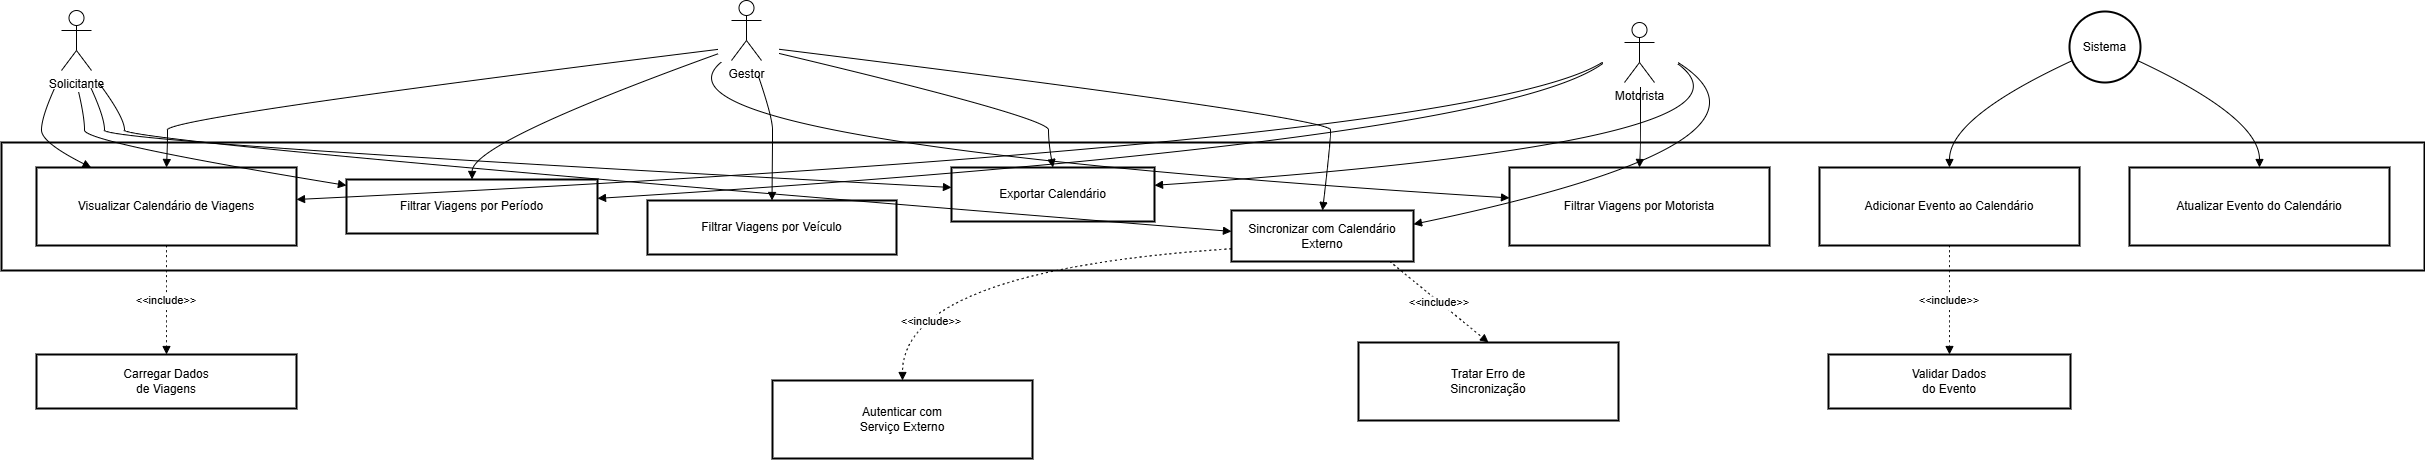

The diagram above was exported from draw.io. Its source (the exported page's mxGraphModel, read from the mxfile embedded in the PNG):
<mxGraphModel dx="1489" dy="840" grid="1" gridSize="10" guides="1" tooltips="1" connect="1" arrows="1" fold="1" page="1" pageScale="1" pageWidth="827" pageHeight="1169" math="0" shadow="0">
  <root>
    <mxCell id="0" />
    <mxCell id="1" parent="0" />
    <mxCell id="KiaBWQ_Wn1TxJdspiB7a-1" value="&#10;" style="whiteSpace=wrap;strokeWidth=2;" vertex="1" parent="1">
      <mxGeometry x="20" y="162" width="2423" height="128" as="geometry" />
    </mxCell>
    <mxCell id="KiaBWQ_Wn1TxJdspiB7a-5" value="Sistema" style="ellipse;aspect=fixed;strokeWidth=2;whiteSpace=wrap;" vertex="1" parent="1">
      <mxGeometry x="2088" y="31" width="71" height="71" as="geometry" />
    </mxCell>
    <mxCell id="KiaBWQ_Wn1TxJdspiB7a-6" value="Visualizar Calendário de Viagens" style="whiteSpace=wrap;strokeWidth=2;" vertex="1" parent="1">
      <mxGeometry x="55" y="187" width="260" height="78" as="geometry" />
    </mxCell>
    <mxCell id="KiaBWQ_Wn1TxJdspiB7a-7" value="Filtrar Viagens por Período" style="whiteSpace=wrap;strokeWidth=2;" vertex="1" parent="1">
      <mxGeometry x="365" y="199" width="251" height="54" as="geometry" />
    </mxCell>
    <mxCell id="KiaBWQ_Wn1TxJdspiB7a-8" value="Filtrar Viagens por Motorista" style="whiteSpace=wrap;strokeWidth=2;" vertex="1" parent="1">
      <mxGeometry x="1528" y="187" width="260" height="78" as="geometry" />
    </mxCell>
    <mxCell id="KiaBWQ_Wn1TxJdspiB7a-9" value="Filtrar Viagens por Veículo" style="whiteSpace=wrap;strokeWidth=2;" vertex="1" parent="1">
      <mxGeometry x="666" y="220" width="249" height="54" as="geometry" />
    </mxCell>
    <mxCell id="KiaBWQ_Wn1TxJdspiB7a-10" value="Adicionar Evento ao Calendário" style="whiteSpace=wrap;strokeWidth=2;" vertex="1" parent="1">
      <mxGeometry x="1838" y="187" width="260" height="78" as="geometry" />
    </mxCell>
    <mxCell id="KiaBWQ_Wn1TxJdspiB7a-11" value="Atualizar Evento do Calendário" style="whiteSpace=wrap;strokeWidth=2;" vertex="1" parent="1">
      <mxGeometry x="2148" y="187" width="260" height="78" as="geometry" />
    </mxCell>
    <mxCell id="KiaBWQ_Wn1TxJdspiB7a-12" value="Sincronizar com Calendário Externo" style="whiteSpace=wrap;strokeWidth=2;" vertex="1" parent="1">
      <mxGeometry x="1250" y="230" width="182" height="51" as="geometry" />
    </mxCell>
    <mxCell id="KiaBWQ_Wn1TxJdspiB7a-13" value="Exportar Calendário" style="whiteSpace=wrap;strokeWidth=2;" vertex="1" parent="1">
      <mxGeometry x="970" y="187" width="203" height="54" as="geometry" />
    </mxCell>
    <mxCell id="KiaBWQ_Wn1TxJdspiB7a-14" value="Carregar Dados&#10;de Viagens" style="whiteSpace=wrap;strokeWidth=2;" vertex="1" parent="1">
      <mxGeometry x="55" y="374" width="260" height="54" as="geometry" />
    </mxCell>
    <mxCell id="KiaBWQ_Wn1TxJdspiB7a-15" value="Validar Dados&#10;do Evento" style="whiteSpace=wrap;strokeWidth=2;" vertex="1" parent="1">
      <mxGeometry x="1847" y="374" width="242" height="54" as="geometry" />
    </mxCell>
    <mxCell id="KiaBWQ_Wn1TxJdspiB7a-16" value="Autenticar com&#10;Serviço Externo" style="whiteSpace=wrap;strokeWidth=2;" vertex="1" parent="1">
      <mxGeometry x="791" y="400" width="260" height="78" as="geometry" />
    </mxCell>
    <mxCell id="KiaBWQ_Wn1TxJdspiB7a-17" value="Tratar Erro de&#10;Sincronização" style="whiteSpace=wrap;strokeWidth=2;" vertex="1" parent="1">
      <mxGeometry x="1377" y="362" width="260" height="78" as="geometry" />
    </mxCell>
    <mxCell id="KiaBWQ_Wn1TxJdspiB7a-18" value="" style="curved=1;startArrow=none;endArrow=block;exitX=0.29;exitY=1;entryX=0.21;entryY=0;rounded=0;" edge="1" parent="1" target="KiaBWQ_Wn1TxJdspiB7a-6">
      <mxGeometry relative="1" as="geometry">
        <Array as="points">
          <mxPoint x="60" y="137" />
          <mxPoint x="60" y="162" />
        </Array>
        <mxPoint x="72.68665584001064" y="108.61746254766592" as="sourcePoint" />
      </mxGeometry>
    </mxCell>
    <mxCell id="KiaBWQ_Wn1TxJdspiB7a-19" value="" style="curved=1;startArrow=none;endArrow=block;exitX=0.59;exitY=1;entryX=0;entryY=0.11;rounded=0;" edge="1" parent="1" target="KiaBWQ_Wn1TxJdspiB7a-7">
      <mxGeometry relative="1" as="geometry">
        <Array as="points">
          <mxPoint x="103" y="137" />
          <mxPoint x="103" y="162" />
        </Array>
        <mxPoint x="97.101336492585" y="111.44855355254299" as="sourcePoint" />
      </mxGeometry>
    </mxCell>
    <mxCell id="KiaBWQ_Wn1TxJdspiB7a-20" value="" style="curved=1;startArrow=none;endArrow=block;exitX=0.74;exitY=1;entryX=0;entryY=0.37;rounded=0;" edge="1" parent="1" target="KiaBWQ_Wn1TxJdspiB7a-13">
      <mxGeometry relative="1" as="geometry">
        <Array as="points">
          <mxPoint x="123" y="137" />
          <mxPoint x="123" y="162" />
        </Array>
        <mxPoint x="109.52395830660498" y="107.65111105409073" as="sourcePoint" />
      </mxGeometry>
    </mxCell>
    <mxCell id="KiaBWQ_Wn1TxJdspiB7a-21" value="" style="curved=1;startArrow=none;endArrow=block;exitX=0;exitY=0.56;entryX=0.5;entryY=0;rounded=0;" edge="1" parent="1" target="KiaBWQ_Wn1TxJdspiB7a-6">
      <mxGeometry relative="1" as="geometry">
        <Array as="points">
          <mxPoint x="186" y="137" />
          <mxPoint x="186" y="162" />
        </Array>
        <mxPoint x="736.1396403495892" y="68.93908187146769" as="sourcePoint" />
      </mxGeometry>
    </mxCell>
    <mxCell id="KiaBWQ_Wn1TxJdspiB7a-22" value="" style="curved=1;startArrow=none;endArrow=block;exitX=0;exitY=0.63;entryX=0.5;entryY=-0.01;rounded=0;" edge="1" parent="1" target="KiaBWQ_Wn1TxJdspiB7a-7">
      <mxGeometry relative="1" as="geometry">
        <Array as="points">
          <mxPoint x="491" y="162" />
        </Array>
        <mxPoint x="736.8430073447494" y="73.18023634648841" as="sourcePoint" />
      </mxGeometry>
    </mxCell>
    <mxCell id="KiaBWQ_Wn1TxJdspiB7a-23" value="" style="curved=1;startArrow=none;endArrow=block;exitX=0;exitY=0.78;entryX=0;entryY=0.39;rounded=0;" edge="1" parent="1" target="KiaBWQ_Wn1TxJdspiB7a-8">
      <mxGeometry relative="1" as="geometry">
        <Array as="points">
          <mxPoint x="641" y="162" />
        </Array>
        <mxPoint x="740.0844625941227" y="81.38030708907286" as="sourcePoint" />
      </mxGeometry>
    </mxCell>
    <mxCell id="KiaBWQ_Wn1TxJdspiB7a-24" value="" style="curved=1;startArrow=none;endArrow=block;exitX=0.67;exitY=1;entryX=0.5;entryY=-0.01;rounded=0;" edge="1" parent="1" target="KiaBWQ_Wn1TxJdspiB7a-9">
      <mxGeometry relative="1" as="geometry">
        <Array as="points">
          <mxPoint x="791" y="137" />
          <mxPoint x="791" y="162" />
        </Array>
        <mxPoint x="776.8030607464693" y="95.40918223940685" as="sourcePoint" />
      </mxGeometry>
    </mxCell>
    <mxCell id="KiaBWQ_Wn1TxJdspiB7a-25" value="" style="curved=1;startArrow=none;endArrow=block;exitX=1.01;exitY=0.62;entryX=0.5;entryY=-0.01;rounded=0;" edge="1" parent="1" target="KiaBWQ_Wn1TxJdspiB7a-13">
      <mxGeometry relative="1" as="geometry">
        <Array as="points">
          <mxPoint x="1067" y="137" />
          <mxPoint x="1067" y="162" />
        </Array>
        <mxPoint x="797.2291185295321" y="72.87025421125725" as="sourcePoint" />
      </mxGeometry>
    </mxCell>
    <mxCell id="KiaBWQ_Wn1TxJdspiB7a-26" value="" style="curved=1;startArrow=none;endArrow=block;exitX=-0.01;exitY=0.71;entryX=1;entryY=0.41;rounded=0;" edge="1" parent="1" target="KiaBWQ_Wn1TxJdspiB7a-6">
      <mxGeometry relative="1" as="geometry">
        <Array as="points">
          <mxPoint x="1494" y="162" />
        </Array>
        <mxPoint x="1621.1153098707064" y="81.67642350177653" as="sourcePoint" />
      </mxGeometry>
    </mxCell>
    <mxCell id="KiaBWQ_Wn1TxJdspiB7a-27" value="" style="curved=1;startArrow=none;endArrow=block;exitX=-0.01;exitY=0.74;entryX=1;entryY=0.35;rounded=0;" edge="1" parent="1" target="KiaBWQ_Wn1TxJdspiB7a-7">
      <mxGeometry relative="1" as="geometry">
        <Array as="points">
          <mxPoint x="1514" y="162" />
        </Array>
        <mxPoint x="1621.587117694905" y="82.77129206780103" as="sourcePoint" />
      </mxGeometry>
    </mxCell>
    <mxCell id="KiaBWQ_Wn1TxJdspiB7a-28" value="" style="curved=1;startArrow=none;endArrow=block;exitX=0.49;exitY=1;entryX=0.5;entryY=0;rounded=0;" edge="1" parent="1" target="KiaBWQ_Wn1TxJdspiB7a-8">
      <mxGeometry relative="1" as="geometry">
        <Array as="points">
          <mxPoint x="1659" y="162" />
        </Array>
        <mxPoint x="1658.9999999999995" y="107.00000000000023" as="sourcePoint" />
      </mxGeometry>
    </mxCell>
    <mxCell id="KiaBWQ_Wn1TxJdspiB7a-29" value="" style="curved=1;startArrow=none;endArrow=block;exitX=0.99;exitY=0.74;entryX=1;entryY=0.33;rounded=0;" edge="1" parent="1" target="KiaBWQ_Wn1TxJdspiB7a-13">
      <mxGeometry relative="1" as="geometry">
        <Array as="points">
          <mxPoint x="1803" y="162" />
        </Array>
        <mxPoint x="1696.1873676776627" y="83.26556356462936" as="sourcePoint" />
      </mxGeometry>
    </mxCell>
    <mxCell id="KiaBWQ_Wn1TxJdspiB7a-30" value="" style="curved=1;startArrow=none;endArrow=block;exitX=0;exitY=0.72;entryX=0.5;entryY=0;rounded=0;" edge="1" parent="1" source="KiaBWQ_Wn1TxJdspiB7a-5" target="KiaBWQ_Wn1TxJdspiB7a-10">
      <mxGeometry relative="1" as="geometry">
        <Array as="points">
          <mxPoint x="1968" y="137" />
        </Array>
      </mxGeometry>
    </mxCell>
    <mxCell id="KiaBWQ_Wn1TxJdspiB7a-31" value="" style="curved=1;startArrow=none;endArrow=block;exitX=1;exitY=0.72;entryX=0.5;entryY=0;rounded=0;" edge="1" parent="1" source="KiaBWQ_Wn1TxJdspiB7a-5" target="KiaBWQ_Wn1TxJdspiB7a-11">
      <mxGeometry relative="1" as="geometry">
        <Array as="points">
          <mxPoint x="2278" y="137" />
        </Array>
      </mxGeometry>
    </mxCell>
    <mxCell id="KiaBWQ_Wn1TxJdspiB7a-32" value="" style="curved=1;startArrow=none;endArrow=block;exitX=0.88;exitY=1;entryX=0;entryY=0.41;rounded=0;" edge="1" parent="1" target="KiaBWQ_Wn1TxJdspiB7a-12">
      <mxGeometry relative="1" as="geometry">
        <Array as="points">
          <mxPoint x="143" y="137" />
          <mxPoint x="143" y="162" />
        </Array>
        <mxPoint x="117.60000000000582" y="102.80000000000791" as="sourcePoint" />
      </mxGeometry>
    </mxCell>
    <mxCell id="KiaBWQ_Wn1TxJdspiB7a-33" value="" style="curved=1;startArrow=none;endArrow=block;exitX=1.01;exitY=0.56;entryX=0.5;entryY=0;rounded=0;" edge="1" parent="1" target="KiaBWQ_Wn1TxJdspiB7a-12">
      <mxGeometry relative="1" as="geometry">
        <Array as="points">
          <mxPoint x="1349" y="137" />
          <mxPoint x="1349" y="162" />
        </Array>
        <mxPoint x="797.8726894005131" y="68.80660812731946" as="sourcePoint" />
      </mxGeometry>
    </mxCell>
    <mxCell id="KiaBWQ_Wn1TxJdspiB7a-34" value="" style="curved=1;startArrow=none;endArrow=block;exitX=0.99;exitY=0.71;entryX=1;entryY=0.27;rounded=0;" edge="1" parent="1" target="KiaBWQ_Wn1TxJdspiB7a-12">
      <mxGeometry relative="1" as="geometry">
        <Array as="points">
          <mxPoint x="1823" y="162" />
        </Array>
        <mxPoint x="1696.6849462307232" y="82.15069124173885" as="sourcePoint" />
      </mxGeometry>
    </mxCell>
    <mxCell id="KiaBWQ_Wn1TxJdspiB7a-35" value="&lt;&lt;include&gt;&gt;" style="curved=1;dashed=1;dashPattern=2 3;startArrow=none;endArrow=block;exitX=0.5;exitY=1;entryX=0.5;entryY=0;rounded=0;" edge="1" parent="1" source="KiaBWQ_Wn1TxJdspiB7a-6" target="KiaBWQ_Wn1TxJdspiB7a-14">
      <mxGeometry relative="1" as="geometry">
        <Array as="points" />
      </mxGeometry>
    </mxCell>
    <mxCell id="KiaBWQ_Wn1TxJdspiB7a-36" value="&lt;&lt;include&gt;&gt;" style="curved=1;dashed=1;dashPattern=2 3;startArrow=none;endArrow=block;exitX=0.5;exitY=1;entryX=0.5;entryY=0;rounded=0;" edge="1" parent="1" source="KiaBWQ_Wn1TxJdspiB7a-10" target="KiaBWQ_Wn1TxJdspiB7a-15">
      <mxGeometry relative="1" as="geometry">
        <Array as="points" />
      </mxGeometry>
    </mxCell>
    <mxCell id="KiaBWQ_Wn1TxJdspiB7a-37" value="&lt;&lt;include&gt;&gt;" style="curved=1;dashed=1;dashPattern=2 3;startArrow=none;endArrow=block;exitX=0;exitY=0.75;entryX=0.5;entryY=0;rounded=0;" edge="1" parent="1" source="KiaBWQ_Wn1TxJdspiB7a-12" target="KiaBWQ_Wn1TxJdspiB7a-16">
      <mxGeometry x="0.7271" y="29" relative="1" as="geometry">
        <Array as="points">
          <mxPoint x="921" y="290" />
        </Array>
        <mxPoint as="offset" />
      </mxGeometry>
    </mxCell>
    <mxCell id="KiaBWQ_Wn1TxJdspiB7a-38" value="&lt;&lt;include&gt;&gt;" style="curved=1;dashed=1;dashPattern=2 3;startArrow=none;endArrow=block;exitX=0.87;exitY=1;entryX=0.5;entryY=0;rounded=0;" edge="1" parent="1" source="KiaBWQ_Wn1TxJdspiB7a-12" target="KiaBWQ_Wn1TxJdspiB7a-17">
      <mxGeometry relative="1" as="geometry">
        <Array as="points" />
      </mxGeometry>
    </mxCell>
    <mxCell id="KiaBWQ_Wn1TxJdspiB7a-46" value="&lt;span style=&quot;text-wrap-mode: wrap;&quot;&gt;Gestor&lt;/span&gt;" style="shape=umlActor;verticalLabelPosition=bottom;verticalAlign=top;html=1;outlineConnect=0;" vertex="1" parent="1">
      <mxGeometry x="750" y="20" width="30" height="60" as="geometry" />
    </mxCell>
    <mxCell id="KiaBWQ_Wn1TxJdspiB7a-47" value="&lt;span style=&quot;text-wrap-mode: wrap;&quot;&gt;Motorista&lt;/span&gt;" style="shape=umlActor;verticalLabelPosition=bottom;verticalAlign=top;html=1;outlineConnect=0;" vertex="1" parent="1">
      <mxGeometry x="1643" y="42" width="30" height="60" as="geometry" />
    </mxCell>
    <mxCell id="KiaBWQ_Wn1TxJdspiB7a-48" value="&lt;span style=&quot;text-wrap-mode: wrap;&quot;&gt;Solicitante&lt;/span&gt;" style="shape=umlActor;verticalLabelPosition=bottom;verticalAlign=top;html=1;outlineConnect=0;" vertex="1" parent="1">
      <mxGeometry x="80" y="30" width="30" height="60" as="geometry" />
    </mxCell>
  </root>
</mxGraphModel>